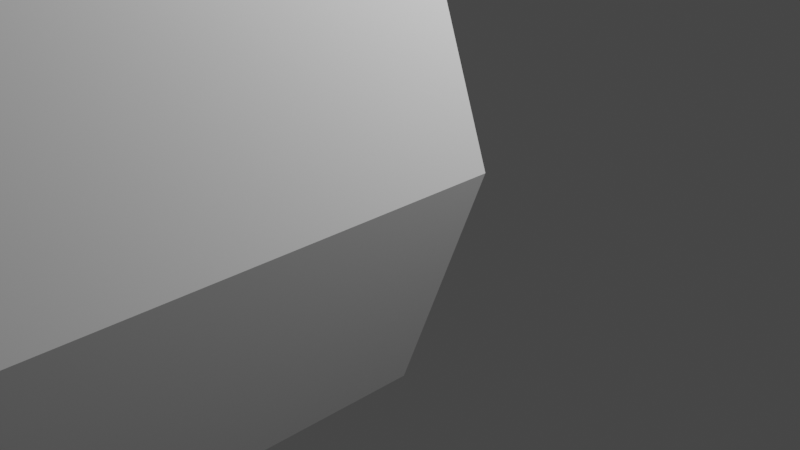 # Source: shortstraighthedge.blend  (saved by Blender 2.93.21; exported with 4.5.12 LTS)
import bpy
from mathutils import Matrix  # noqa: F401  (used for matrix-valued properties, if any)

bpy.ops.wm.read_factory_settings(use_empty=True)
scene = bpy.context.scene
scene.name = 'Scene'

# ---- collections
col_collection = bpy.data.collections.new('Collection'); scene.collection.children.link(col_collection)

# ---- materials (node trees are filled in below, after node groups)
mat_material = bpy.data.materials.new('Material')
mat_material.alpha_threshold = 0.0
mat_material.use_transparent_shadow = False
mat_material.line_color = (0.0, 0.0, 0.0, 1.0)

# ---- material node trees
mat_material.use_nodes = True; mat_material.node_tree.nodes.clear()
_N = mat_material.node_tree.nodes; _L = mat_material.node_tree.links
n0 = _N.new('ShaderNodeOutputMaterial'); n0.name = 'Material Output'; n0.location = (300, 300)
n1 = _N.new('ShaderNodeBsdfPrincipled'); n1.name = 'Principled BSDF'; n1.location = (10, 300)
n1.distribution = 'GGX'
n1.subsurface_method = 'BURLEY'
n1.inputs[2].default_value = 0.4
n1.inputs[3].default_value = 1.45
n1.inputs[27].default_value = (0.0, 0.0, 0.0, 1.0)
n1.inputs[28].default_value = 1.0
_L.new(n1.outputs[0], n0.inputs[0])
n0.is_active_output = True

# ---- world
world_world = bpy.data.worlds.new('World'); scene.world = world_world
world_world.use_nodes = True; world_world.node_tree.nodes.clear()
_N = world_world.node_tree.nodes; _L = world_world.node_tree.links
n0 = _N.new('ShaderNodeOutputWorld'); n0.name = 'World Output'; n0.location = (300, 300)
n1 = _N.new('ShaderNodeBackground'); n1.name = 'Background'; n1.location = (10, 300)
n1.inputs[0].default_value = (0.05088, 0.05088, 0.05088, 1.0)
_L.new(n1.outputs[0], n0.inputs[0])
n0.is_active_output = True
world_world.color = (0.05088, 0.05088, 0.05088)
world_world.use_sun_shadow = False
world_world.sun_shadow_jitter_overblur = 0.0

# ---- cameras
cam_camera = bpy.data.cameras.new('Camera')
cam_camera.clip_end = 100.0
cam_camera.ortho_scale = 7.314

# ---- lights
light_light = bpy.data.lights.new('Light', 'POINT')
light_light.transmission_factor = 0.0
light_light.energy = 1000.0
light_light.shadow_soft_size = 0.1
light_light.shadow_maximum_resolution = 0.006
light_light.use_absolute_resolution = True

# ---- meshes
me_cube = bpy.data.meshes.new('Cube')
me_cube.from_pydata([(1.704, -0.6224, 1.238), (1.0, -0.8804, -1.0), (1.704, -6.915, 1.238), (1.0, -6.614, -1.0), (-1.743, -0.6337, 1.238), (-1.0, -0.8804, -1.0), (-1.743, -6.922, 1.238), (-1.0, -6.614, -1.0), (0.6716, -1.008, 4.333), (0.6716, -6.261, 4.333), (-0.6766, -1.002, 4.318), (-0.6766, -6.278, 4.318), (0.0, -0.8804, -1.0), (-0.01954, -7.265, 1.238), (0.0, -6.614, -1.0), (-0.01954, -0.1968, 1.238), (0.0, -6.487, 4.648), (0.0, -0.7917, 4.648), (1.029, -6.53, 3.77), (-1.045, -6.532, 3.74), (-1.045, -0.8217, 3.74), (1.029, -0.8295, 3.77), (-0.009768, -0.3831, 3.96), (-0.009768, -6.808, 3.946), (-1.0, -1.877, -1.0), (1.704, -1.899, 1.238), (-1.743, -1.908, 1.238), (1.0, -1.877, -1.0), (0.6716, -1.765, 4.333), (-0.6766, -1.77, 4.318), (0.0, -1.769, 4.648), (0.0, -1.877, -1.0), (1.029, -1.81, 3.77), (-1.045, -1.807, 3.74)], [], [(23, 18, 9, 16), (14, 13, 6, 7), (24, 26, 4, 5), (31, 27, 3, 14), (27, 25, 2, 3), (12, 15, 0, 1), (30, 29, 11, 16), (33, 19, 11, 29), (32, 21, 8, 28), (22, 20, 10, 17), (21, 22, 17, 8), (28, 30, 16, 9), (5, 4, 15, 12), (24, 31, 14, 7), (3, 2, 13, 14), (19, 23, 16, 11), (6, 13, 23, 19), (0, 15, 22, 21), (15, 4, 20, 22), (25, 0, 21, 32), (26, 6, 19, 33), (13, 2, 18, 23), (4, 26, 33, 20), (2, 25, 32, 18), (5, 12, 31, 24), (8, 17, 30, 28), (18, 32, 28, 9), (20, 33, 29, 10), (17, 10, 29, 30), (1, 0, 25, 27), (12, 1, 27, 31), (7, 6, 26, 24)])
_uv = me_cube.uv_layers.new(name='UVMap')
_uv.uv.foreach_set('vector', [0.3787, 0.911, 0.3412, 0.8442, 0.3857, 0.8404, 0.4298, 0.8746, 0.5995, 0.0818, 0.7573, 0.0001377, 0.7638, 0.1246, 0.6476, 0.1248, 0.5692, 0.4451, 0.735, 0.4643, 0.6922, 0.8181, 0.5728, 0.7921, 0.0001377, 0.4417, 0.06917, 0.4505, 0.07607, 0.7962, 0.01318, 0.83, 0.06917, 0.4505, 0.2342, 0.4721, 0.1937, 0.822, 0.07607, 0.7962, 0.09609, 0.08682, 0.2519, 0.0001377, 0.2622, 0.1271, 0.1446, 0.1291, 0.9999, 0.5005, 0.9486, 0.4955, 0.9505, 0.1397, 0.9999, 0.1156, 0.9037, 0.4888, 0.9073, 0.129, 0.9505, 0.1397, 0.9486, 0.4955, 0.4058, 0.484, 0.4101, 0.1242, 0.452, 0.1318, 0.4499, 0.4852, 0.8759, 0.9241, 0.8393, 0.8511, 0.8842, 0.8517, 0.9291, 0.8857, 0.4101, 0.1242, 0.4566, 0.05982, 0.5002, 0.1067, 0.452, 0.1318, 0.4499, 0.4852, 0.5002, 0.4902, 0.4298, 0.8746, 0.3857, 0.8404, 0.5728, 0.7921, 0.6922, 0.8181, 0.6555, 0.9469, 0.5093, 0.8245, 0.5692, 0.4451, 0.5004, 0.4358, 0.5995, 0.0818, 0.6476, 0.1248, 0.07607, 0.7962, 0.1937, 0.822, 0.1611, 0.9508, 0.01318, 0.83, 0.9073, 0.129, 0.9562, 0.07261, 0.9999, 0.1156, 0.9505, 0.1397, 0.7638, 0.1246, 0.7573, 0.0001377, 0.9562, 0.07261, 0.9073, 0.129, 0.2622, 0.1271, 0.2519, 0.0001377, 0.4566, 0.05982, 0.4101, 0.1242, 0.6555, 0.9469, 0.6922, 0.8181, 0.8393, 0.8511, 0.8759, 0.9241, 0.2342, 0.4721, 0.2622, 0.1271, 0.4101, 0.1242, 0.4058, 0.484, 0.735, 0.4643, 0.7638, 0.1246, 0.9073, 0.129, 0.9037, 0.4888, 0.1611, 0.9508, 0.1937, 0.822, 0.3412, 0.8442, 0.3787, 0.911, 0.6922, 0.8181, 0.735, 0.4643, 0.9037, 0.4888, 0.8393, 0.8511, 0.1937, 0.822, 0.2342, 0.4721, 0.4058, 0.484, 0.3412, 0.8442, 0.5728, 0.7921, 0.5093, 0.8245, 0.5004, 0.4358, 0.5692, 0.4451, 0.452, 0.1318, 0.5002, 0.1067, 0.5002, 0.4902, 0.4499, 0.4852, 0.3412, 0.8442, 0.4058, 0.484, 0.4499, 0.4852, 0.3857, 0.8404, 0.8393, 0.8511, 0.9037, 0.4888, 0.9486, 0.4955, 0.8842, 0.8517, 0.9291, 0.8857, 0.8842, 0.8517, 0.9486, 0.4955, 0.9999, 0.5005, 0.1446, 0.1291, 0.2622, 0.1271, 0.2342, 0.4721, 0.06917, 0.4505, 0.09609, 0.08682, 0.1446, 0.1291, 0.06917, 0.4505, 0.0001377, 0.4417, 0.6476, 0.1248, 0.7638, 0.1246, 0.735, 0.4643, 0.5692, 0.4451])
me_cube.materials.append(mat_material)
me_cube.use_remesh_preserve_volume = False
me_cube.use_remesh_preserve_attributes = False
me_cube.use_mirror_vertex_groups = False
me_cube.update()

# ---- objects
ob_cube = bpy.data.objects.new('Cube', me_cube)
ob_light = bpy.data.objects.new('Light', light_light)
ob_camera = bpy.data.objects.new('Camera', cam_camera)

# ---- transforms, parenting, visibility, modifiers, constraints
ob_cube.location = (0.0, 0.0, 0.0)
ob_cube.lock_rotations_4d = False
ob_cube.empty_display_type = 'ARROWS'
ob_cube.lineart.crease_threshold = 0.0
ob_light.location = (4.076, 1.005, 5.904)
ob_light.rotation_euler = (0.6503, 0.05522, 1.866)
ob_light.lock_rotations_4d = False
ob_light.empty_display_type = 'ARROWS'
ob_light.color = (0.0, 0.0, 0.0, 0.0)
ob_light.lineart.crease_threshold = 0.0
ob_camera.location = (7.359, -6.926, 4.958)
ob_camera.rotation_euler = (1.109, 0.0, 0.8149)
ob_camera.lock_rotations_4d = False
ob_camera.empty_display_type = 'ARROWS'
ob_camera.color = (0.0, 0.0, 0.0, 0.0)
ob_camera.display_type = 'WIRE'
ob_camera.lineart.crease_threshold = 0.0

# ---- collection membership
col_collection.objects.link(ob_cube)
col_collection.objects.link(ob_light)
col_collection.objects.link(ob_camera)

# ---- scene / render settings (as saved in the file)
scene.camera = ob_camera
scene.frame_start = 1; scene.frame_end = 250; scene.frame_set(1)
scene.render.engine = 'BLENDER_EEVEE_NEXT'
scene.cycles.use_denoising = False
scene.cycles.samples = 128
scene.cycles.sampling_pattern = 'TABULATED_SOBOL'
scene.cycles.use_adaptive_sampling = False
scene.cycles.use_light_tree = False
scene.view_settings.view_transform = 'Filmic'
bpy.context.view_layer.update()

